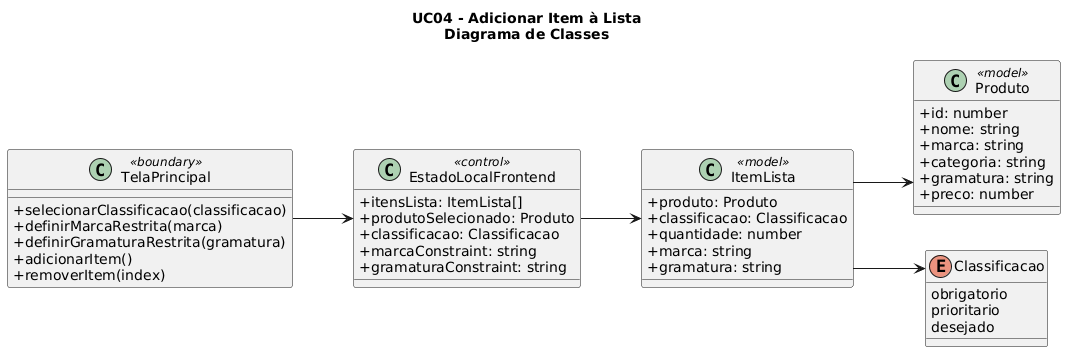

The diagram above was rendered by PlantUML. Its source (embedded in the PNG):
@startuml
title UC04 - Adicionar Item à Lista\nDiagrama de Classes

left to right direction
skinparam linetype ortho
skinparam classAttributeIconSize 0

class TelaPrincipal <<boundary>> {
  +selecionarClassificacao(classificacao)
  +definirMarcaRestrita(marca)
  +definirGramaturaRestrita(gramatura)
  +adicionarItem()
  +removerItem(index)
}

class EstadoLocalFrontend <<control>> {
  +itensLista: ItemLista[]
  +produtoSelecionado: Produto
  +classificacao: Classificacao
  +marcaConstraint: string
  +gramaturaConstraint: string
}

class ItemLista <<model>> {
  +produto: Produto
  +classificacao: Classificacao
  +quantidade: number
  +marca: string
  +gramatura: string
}

class Produto <<model>> {
  +id: number
  +nome: string
  +marca: string
  +categoria: string
  +gramatura: string
  +preco: number
}

enum Classificacao {
  obrigatorio
  prioritario
  desejado
}

TelaPrincipal --> EstadoLocalFrontend
EstadoLocalFrontend --> ItemLista
ItemLista --> Produto
ItemLista --> Classificacao
@enduml